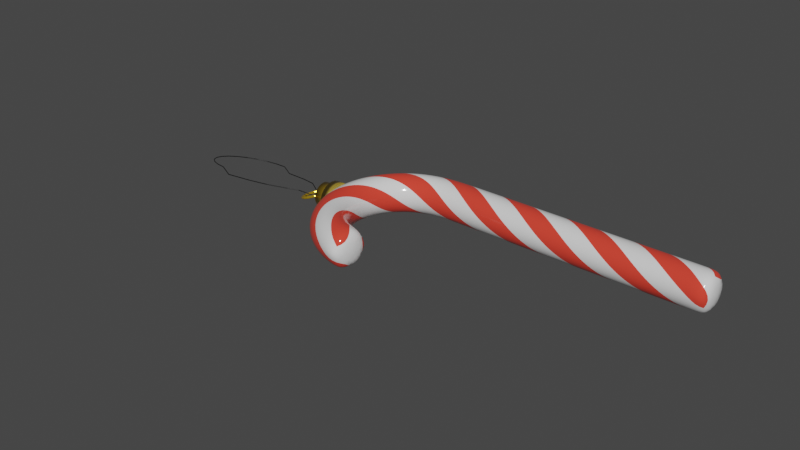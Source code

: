 # Source: candycane.blend  (saved by Blender 2.92.15; exported with 4.5.12 LTS)
import bpy
from mathutils import Matrix  # noqa: F401  (used for matrix-valued properties, if any)

bpy.ops.wm.read_factory_settings(use_empty=True)
scene = bpy.context.scene
scene.name = 'Scene'

# ---- collections
col_collection = bpy.data.collections.new('Collection'); scene.collection.children.link(col_collection)

# ---- materials (node trees are filled in below, after node groups)
mat_white = bpy.data.materials.new('white')
mat_red = bpy.data.materials.new('red')
mat_material_001 = bpy.data.materials.new('Material.001')
mat_material_001_1 = bpy.data.materials.new('material.001')
mat_material_002 = bpy.data.materials.new('Material.002')
mat_material_003 = bpy.data.materials.new('Material.003')

# ---- material node trees
mat_white.use_nodes = True; mat_white.node_tree.nodes.clear()
_N = mat_white.node_tree.nodes; _L = mat_white.node_tree.links
n0 = _N.new('ShaderNodeBsdfPrincipled'); n0.name = 'Principled BSDF'; n0.location = (10, 300)
n0.distribution = 'GGX'
n0.subsurface_method = 'BURLEY'
n0.inputs[2].default_value = 0.1
n0.inputs[3].default_value = 1.45
n0.inputs[27].default_value = (0.0, 0.0, 0.0, 1.0)
n0.inputs[28].default_value = 1.0
n1 = _N.new('ShaderNodeOutputMaterial'); n1.name = 'Material Output'; n1.location = (300, 300)
_L.new(n0.outputs[0], n1.inputs[0])
n1.is_active_output = True
mat_red.use_nodes = True; mat_red.node_tree.nodes.clear()
_N = mat_red.node_tree.nodes; _L = mat_red.node_tree.links
n0 = _N.new('ShaderNodeBsdfPrincipled'); n0.name = 'Principled BSDF'; n0.location = (10, 300)
n0.distribution = 'GGX'
n0.subsurface_method = 'BURLEY'
n0.inputs[0].default_value = (0.8, 0.05523, 0.034, 1.0)
n0.inputs[2].default_value = 0.1
n0.inputs[3].default_value = 1.45
n0.inputs[27].default_value = (0.0, 0.0, 0.0, 1.0)
n0.inputs[28].default_value = 1.0
n1 = _N.new('ShaderNodeOutputMaterial'); n1.name = 'Material Output'; n1.location = (300, 300)
_L.new(n0.outputs[0], n1.inputs[0])
n1.is_active_output = True
mat_material_001.use_nodes = True; mat_material_001.node_tree.nodes.clear()
_N = mat_material_001.node_tree.nodes; _L = mat_material_001.node_tree.links
n0 = _N.new('ShaderNodeBsdfPrincipled'); n0.name = 'Principled BSDF'; n0.location = (10, 300)
n0.distribution = 'GGX'
n0.subsurface_method = 'BURLEY'
n0.inputs[0].default_value = (0.8, 0.5495, 0.08176, 1.0)
n0.inputs[1].default_value = 0.7
n0.inputs[2].default_value = 0.1
n0.inputs[3].default_value = 1.45
n0.inputs[27].default_value = (0.0, 0.0, 0.0, 1.0)
n0.inputs[28].default_value = 1.0
n1 = _N.new('ShaderNodeOutputMaterial'); n1.name = 'Material Output'; n1.location = (300, 300)
_L.new(n0.outputs[0], n1.inputs[0])
n1.is_active_output = True
mat_material_001_1.use_nodes = True; mat_material_001_1.node_tree.nodes.clear()
_N = mat_material_001_1.node_tree.nodes; _L = mat_material_001_1.node_tree.links
n0 = _N.new('ShaderNodeBsdfPrincipled'); n0.name = 'Principled BSDF'; n0.location = (10, 300)
n0.distribution = 'GGX'
n0.subsurface_method = 'BURLEY'
n0.inputs[0].default_value = (0.8, 0.5054, 0.02485, 1.0)
n0.inputs[1].default_value = 0.7
n0.inputs[2].default_value = 0.1
n0.inputs[3].default_value = 1.45
n0.inputs[27].default_value = (0.0, 0.0, 0.0, 1.0)
n0.inputs[28].default_value = 1.0
n1 = _N.new('ShaderNodeOutputMaterial'); n1.name = 'Material Output'; n1.location = (300, 300)
_L.new(n0.outputs[0], n1.inputs[0])
n1.is_active_output = True
mat_material_002.use_nodes = True; mat_material_002.node_tree.nodes.clear()
_N = mat_material_002.node_tree.nodes; _L = mat_material_002.node_tree.links
n0 = _N.new('ShaderNodeBsdfPrincipled'); n0.name = 'Principled BSDF'; n0.location = (10, 300)
n0.distribution = 'GGX'
n0.subsurface_method = 'BURLEY'
n0.inputs[0].default_value = (0.8, 0.5054, 0.02485, 1.0)
n0.inputs[1].default_value = 0.7
n0.inputs[2].default_value = 0.1
n0.inputs[3].default_value = 1.45
n0.inputs[27].default_value = (0.0, 0.0, 0.0, 1.0)
n0.inputs[28].default_value = 1.0
n1 = _N.new('ShaderNodeOutputMaterial'); n1.name = 'Material Output'; n1.location = (300, 300)
_L.new(n0.outputs[0], n1.inputs[0])
n1.is_active_output = True
mat_material_003.use_nodes = True; mat_material_003.node_tree.nodes.clear()
_N = mat_material_003.node_tree.nodes; _L = mat_material_003.node_tree.links
n0 = _N.new('ShaderNodeBsdfPrincipled'); n0.name = 'Principled BSDF'; n0.location = (10, 300)
n0.distribution = 'GGX'
n0.subsurface_method = 'BURLEY'
n0.inputs[0].default_value = (0.0, 0.0, 0.0, 1.0)
n0.inputs[3].default_value = 1.45
n0.inputs[27].default_value = (0.0, 0.0, 0.0, 1.0)
n0.inputs[28].default_value = 1.0
n1 = _N.new('ShaderNodeOutputMaterial'); n1.name = 'Material Output'; n1.location = (300, 300)
_L.new(n0.outputs[0], n1.inputs[0])
n1.is_active_output = True

# ---- world
world_world = bpy.data.worlds.new('World'); scene.world = world_world
world_world.use_nodes = True; world_world.node_tree.nodes.clear()
_N = world_world.node_tree.nodes; _L = world_world.node_tree.links
n0 = _N.new('ShaderNodeOutputWorld'); n0.name = 'World Output'; n0.location = (300, 300)
n1 = _N.new('ShaderNodeBackground'); n1.name = 'Background'; n1.location = (10, 300)
n1.inputs[0].default_value = (0.05088, 0.05088, 0.05088, 1.0)
_L.new(n1.outputs[0], n0.inputs[0])
n0.is_active_output = True
world_world.color = (0.05088, 0.05088, 0.05088)
world_world.use_sun_shadow = False
world_world.sun_shadow_jitter_overblur = 0.0

# ---- meshes
me_circle_001 = bpy.data.meshes.new('Circle.001')
me_circle_001.from_pydata([(-0.03391, -1.258, 0.15), (-4.118e-07, -1.0, 0.3), (0.03391, -0.7424, 0.15), (0.03391, -0.7424, -0.15), (-3.224e-07, -1.0, -0.3), (-0.03391, -1.258, -0.15), (-0.2976, -1.111, 0.2598), (-0.22, -0.821, 0.2598), (-0.1812, -0.6761, 2.533e-07), (-0.22, -0.821, -0.2598), (-0.2976, -1.111, -0.2598), (-0.3365, -1.256, -3.055e-07), (-0.6299, -1.091, 0.15), (-0.5, -0.866, 0.3), (-0.3701, -0.641, 0.15), (-0.3701, -0.641, -0.15), (-0.5, -0.866, -0.3), (-0.6299, -1.091, -0.15), (-0.8132, -0.8132, 0.2598), (-0.601, -0.601, 0.2598), (-0.495, -0.495, 2.645e-07), (-0.601, -0.601, -0.2598), (-0.8132, -0.8132, -0.2598), (-0.9192, -0.9192, -3.092e-07), (-1.091, -0.6299, 0.15), (-0.866, -0.5, 0.3), (-0.641, -0.3701, 0.15), (-0.641, -0.3701, -0.15), (-0.866, -0.5, -0.3), (-1.091, -0.6299, -0.15), (-1.111, -0.2976, 0.2598), (-0.821, -0.22, 0.2598), (-0.6761, -0.1812, 2.645e-07), (-0.821, -0.22, -0.2598), (-1.111, -0.2976, -0.2598), (-1.256, -0.3365, -3.129e-07), (-1.26, 1.202e-07, 0.15), (-1.0, 7.55e-08, 0.3), (-0.7402, 3.079e-08, 0.15), (-0.7402, 3.079e-08, -0.15), (-1.0, 7.55e-08, -0.3), (-1.26, 1.202e-07, -0.15), (-1.111, 0.2976, 0.2598), (-0.821, 0.22, 0.2598), (-0.6761, 0.1812, 2.645e-07), (-0.821, 0.22, -0.2598), (-1.111, 0.2976, -0.2598), (-1.256, 0.3365, -3.129e-07), (-1.091, 0.6299, 0.15), (-0.866, 0.5, 0.3), (-0.641, 0.3701, 0.15), (-0.641, 0.3701, -0.15), (-0.866, 0.5, -0.3), (-1.091, 0.6299, -0.15), (-0.8132, 0.8132, 0.2598), (-0.601, 0.601, 0.2598), (-0.495, 0.495, 2.645e-07), (-0.601, 0.601, -0.2598), (-0.8132, 0.8132, -0.2598), (-0.9192, 0.9192, -3.092e-07), (-0.6299, 1.091, 0.15), (-0.5, 0.866, 0.3), (-0.3701, 0.641, 0.15), (-0.3701, 0.641, -0.15), (-0.5, 0.866, -0.3), (-0.6299, 1.091, -0.15), (-0.2976, 1.111, 0.2598), (-0.22, 0.821, 0.2598), (-0.1812, 0.6761, 2.682e-07), (-0.22, 0.821, -0.2598), (-0.2976, 1.111, -0.2598), (-0.3365, 1.256, -3.055e-07), (-0.01562, 1.259, 0.15), (-7.451e-09, 1.0, 0.3), (0.01562, 0.7407, 0.15), (0.01562, 0.7407, -0.15), (7.451e-09, 1.0, -0.3), (-0.01562, 1.259, -0.15), (0.253, 1.147, 0.2598), (0.2499, 0.8473, 0.2598), (0.2483, 0.6974, 2.757e-07), (0.2499, 0.8473, -0.2598), (0.253, 1.147, -0.2598), (0.2546, 1.297, -3.353e-07), (0.5056, 1.254, 0.15), (0.5029, 0.9947, 0.3), (0.5001, 0.7349, 0.15), (0.5001, 0.7349, -0.15), (0.5029, 0.9947, -0.3), (0.5056, 1.254, -0.15), (0.7559, 1.142, 0.2598), (0.7527, 0.842, 0.2598), (0.7511, 0.692, 2.682e-07), (0.7527, 0.842, -0.2598), (0.7559, 1.142, -0.2598), (0.7575, 1.292, -3.278e-07), (1.009, 1.249, 0.15), (1.006, 0.9894, 0.3), (1.003, 0.7296, 0.15), (1.003, 0.7296, -0.15), (1.006, 0.9894, -0.3), (1.009, 1.249, -0.15), (1.259, 1.137, 0.2598), (1.256, 0.8367, 0.2598), (1.254, 0.6867, 2.682e-07), (1.256, 0.8367, -0.2598), (1.259, 1.137, -0.2598), (1.26, 1.287, -3.278e-07), (1.511, 1.244, 0.15), (1.509, 0.984, 0.3), (1.506, 0.7242, 0.15), (1.506, 0.7242, -0.15), (1.509, 0.984, -0.3), (1.511, 1.244, -0.15), (1.762, 1.131, 0.2598), (1.758, 0.8314, 0.2598), (1.757, 0.6814, 2.757e-07), (1.758, 0.8314, -0.2598), (1.762, 1.131, -0.2598), (1.763, 1.281, -3.353e-07), (2.014, 1.239, 0.15), (2.012, 0.9787, 0.3), (2.009, 0.7189, 0.15), (2.009, 0.7189, -0.15), (2.012, 0.9787, -0.3), (2.014, 1.239, -0.15), (2.265, 1.126, 0.2598), (2.261, 0.8261, 0.2598), (2.26, 0.6761, 2.757e-07), (2.261, 0.8261, -0.2598), (2.265, 1.126, -0.2598), (2.266, 1.276, -3.353e-07), (2.517, 1.233, 0.15), (2.514, 0.9734, 0.3), (2.512, 0.7136, 0.15), (2.512, 0.7136, -0.15), (2.514, 0.9734, -0.3), (2.517, 1.233, -0.15), (2.767, 1.121, 0.2598), (2.764, 0.8207, 0.2598), (2.763, 0.6707, 2.682e-07), (2.764, 0.8207, -0.2598), (2.767, 1.121, -0.2598), (2.769, 1.271, -3.278e-07), (3.02, 1.228, 0.15), (3.017, 0.9681, 0.3), (3.015, 0.7083, 0.15), (3.015, 0.7083, -0.15), (3.017, 0.9681, -0.3), (3.02, 1.228, -0.15), (3.27, 1.115, 0.2598), (3.267, 0.8154, 0.2598), (3.266, 0.6654, 2.682e-07), (3.267, 0.8154, -0.2598), (3.27, 1.115, -0.2598), (3.272, 1.265, -3.278e-07), (3.523, 1.223, 0.15), (3.52, 0.9627, 0.3), (3.517, 0.703, 0.15), (3.517, 0.703, -0.15), (3.52, 0.9627, -0.3), (3.523, 1.223, -0.15), (3.773, 1.11, 0.2598), (3.77, 0.8101, 0.2598), (3.768, 0.6601, 2.757e-07), (3.77, 0.8101, -0.2598), (3.773, 1.11, -0.2598), (3.775, 1.26, -3.353e-07), (4.026, 1.217, 0.15), (4.023, 0.9574, 0.3), (4.02, 0.6976, 0.15), (4.02, 0.6976, -0.15), (4.023, 0.9574, -0.3), (4.026, 1.217, -0.15)], [], [(18, 12, 6, 13), (20, 14, 8, 15), (14, 7, 2, 8), (21, 15, 9, 16), (15, 8, 3, 9), (22, 16, 10, 17), (16, 9, 4, 10), (17, 10, 5, 11), (12, 11, 0, 6), (25, 18, 13, 19), (17, 11, 12, 23), (27, 20, 15, 21), (28, 21, 16, 22), (29, 22, 17, 23), (24, 23, 12, 18), (31, 25, 19, 26), (32, 26, 20, 27), (30, 24, 18, 25), (33, 27, 21, 28), (34, 28, 22, 29), (37, 30, 25, 31), (29, 23, 24, 35), (38, 31, 26, 32), (39, 32, 27, 33), (40, 33, 28, 34), (41, 34, 29, 35), (36, 35, 24, 30), (43, 37, 31, 38), (44, 38, 32, 39), (42, 36, 30, 37), (45, 39, 33, 40), (46, 40, 34, 41), (49, 42, 37, 43), (41, 35, 36, 47), (50, 43, 38, 44), (51, 44, 39, 45), (52, 45, 40, 46), (53, 46, 41, 47), (48, 47, 36, 42), (55, 49, 43, 50), (56, 50, 44, 51), (54, 48, 42, 49), (57, 51, 45, 52), (58, 52, 46, 53), (61, 54, 49, 55), (53, 47, 48, 59), (62, 55, 50, 56), (63, 56, 51, 57), (64, 57, 52, 58), (65, 58, 53, 59), (60, 59, 48, 54), (67, 61, 55, 62), (68, 62, 56, 63), (66, 60, 54, 61), (69, 63, 57, 64), (70, 64, 58, 65), (73, 66, 61, 67), (65, 59, 60, 71), (74, 67, 62, 68), (75, 68, 63, 69), (76, 69, 64, 70), (77, 70, 65, 71), (72, 71, 60, 66), (79, 73, 67, 74), (80, 74, 68, 75), (78, 72, 66, 73), (81, 75, 69, 76), (82, 76, 70, 77), (85, 78, 73, 79), (77, 71, 72, 83), (86, 79, 74, 80), (87, 80, 75, 81), (88, 81, 76, 82), (89, 82, 77, 83), (84, 83, 72, 78), (91, 85, 79, 86), (92, 86, 80, 87), (90, 84, 78, 85), (93, 87, 81, 88), (94, 88, 82, 89), (97, 90, 85, 91), (89, 83, 84, 95), (98, 91, 86, 92), (99, 92, 87, 93), (100, 93, 88, 94), (101, 94, 89, 95), (96, 95, 84, 90), (103, 97, 91, 98), (104, 98, 92, 99), (102, 96, 90, 97), (105, 99, 93, 100), (106, 100, 94, 101), (109, 102, 97, 103), (101, 95, 96, 107), (110, 103, 98, 104), (111, 104, 99, 105), (112, 105, 100, 106), (113, 106, 101, 107), (108, 107, 96, 102), (115, 109, 103, 110), (116, 110, 104, 111), (114, 108, 102, 109), (117, 111, 105, 112), (118, 112, 106, 113), (121, 114, 109, 115), (113, 107, 108, 119), (122, 115, 110, 116), (123, 116, 111, 117), (124, 117, 112, 118), (125, 118, 113, 119), (120, 119, 108, 114), (127, 121, 115, 122), (128, 122, 116, 123), (126, 120, 114, 121), (129, 123, 117, 124), (130, 124, 118, 125), (133, 126, 121, 127), (125, 119, 120, 131), (134, 127, 122, 128), (135, 128, 123, 129), (136, 129, 124, 130), (137, 130, 125, 131), (132, 131, 120, 126), (139, 133, 127, 134), (140, 134, 128, 135), (138, 132, 126, 133), (141, 135, 129, 136), (142, 136, 130, 137), (145, 138, 133, 139), (137, 131, 132, 143), (146, 139, 134, 140), (147, 140, 135, 141), (148, 141, 136, 142), (149, 142, 137, 143), (144, 143, 132, 138), (151, 145, 139, 146), (152, 146, 140, 147), (150, 144, 138, 145), (153, 147, 141, 148), (154, 148, 142, 149), (157, 150, 145, 151), (149, 143, 144, 155), (158, 151, 146, 152), (159, 152, 147, 153), (160, 153, 148, 154), (161, 154, 149, 155), (156, 155, 144, 150), (163, 157, 151, 158), (164, 158, 152, 159), (162, 156, 150, 157), (165, 159, 153, 160), (166, 160, 154, 161), (169, 162, 157, 163), (161, 155, 156, 167), (170, 163, 158, 164), (171, 164, 159, 165), (172, 165, 160, 166), (173, 166, 161, 167), (168, 167, 156, 162), (171, 170, 164), (172, 171, 165), (170, 169, 163), (173, 172, 166), (168, 173, 167), (169, 168, 162), (19, 13, 7, 14), (13, 6, 1, 7), (0, 1, 6), (1, 2, 7), (2, 3, 8), (3, 4, 9), (4, 5, 10), (11, 5, 0), (26, 19, 14, 20), (168, 169, 170, 171, 172, 173), (0, 5, 4, 3, 2, 1)])
me_circle_001.polygons.foreach_set('use_smooth', [True] * 176)
me_circle_001.polygons.foreach_set('material_index', [0, 0, 0, 1, 1, 0, 0, 1, 0, 0, 1, 0, 1, 0, 1, 0, 1, 1, 0, 1, 1, 0, 0, 1, 0, 1, 0, 1, 0, 0, 1, 0, 0, 1, 1, 0, 1, 0, 1, 0, 1, 1, 0, 1, 1, 0, 0, 1, 0, 1, 0, 1, 0, 0, 1, 0, 0, 1, 1, 0, 1, 0, 1, 0, 1, 1, 0, 1, 1, 0, 0, 1, 0, 1, 0, 1, 0, 0, 1, 0, 0, 1, 1, 0, 1, 0, 1, 0, 1, 1, 0, 1, 1, 0, 0, 1, 0, 1, 0, 1, 0, 0, 1, 0, 0, 1, 1, 0, 1, 0, 1, 0, 1, 1, 0, 1, 1, 0, 0, 1, 0, 1, 0, 1, 0, 0, 1, 0, 0, 1, 1, 0, 1, 0, 1, 0, 1, 1, 0, 1, 1, 0, 0, 1, 0, 1, 0, 1, 0, 0, 1, 0, 0, 1, 1, 0, 1, 0, 1, 1, 0, 0, 1, 0, 1, 1, 1, 1, 0, 1, 0, 1, 0, 1, 0, 0])
_uv = me_circle_001.uv_layers.new(name='UVMap')
_uv.uv.foreach_set('vector', [0.1071, 0.08333, 0.07143, 0.0, 0.03571, 0.08333, 0.07143, 0.1667, 0.1071, 0.4167, 0.07143, 0.3333, 0.03571, 0.4167, 0.07143, 0.5, 0.07143, 0.3333, 0.03571, 0.25, 0.0, 0.3333, 0.03571, 0.4167, 0.1071, 0.5833, 0.07143, 0.5, 0.03571, 0.5833, 0.07143, 0.6667, 0.07143, 0.5, 0.03571, 0.4167, 0.0, 0.5, 0.03571, 0.5833, 0.1071, 0.75, 0.07143, 0.6667, 0.03571, 0.75, 0.07143, 0.8333, 0.07143, 0.6667, 0.03571, 0.5833, 0.0, 0.6667, 0.03571, 0.75, 0.07143, 0.8333, 0.03571, 0.75, 0.0, 0.8333, 0.03571, 0.9167, 0.07143, 1.0, 0.03571, 0.9167, 0.0, 0.0, 0.03571, 0.08333, 0.1429, 0.1667, 0.1071, 0.08333, 0.07143, 0.1667, 0.1071, 0.25, 0.07143, 0.8333, 0.03571, 0.9167, 0.07143, 1.0, 0.1071, 0.9167, 0.1429, 0.5, 0.1071, 0.4167, 0.07143, 0.5, 0.1071, 0.5833, 0.1429, 0.6667, 0.1071, 0.5833, 0.07143, 0.6667, 0.1071, 0.75, 0.1429, 0.8333, 0.1071, 0.75, 0.07143, 0.8333, 0.1071, 0.9167, 0.1429, 1.0, 0.1071, 0.9167, 0.07143, 0.0, 0.1071, 0.08333, 0.1786, 0.25, 0.1429, 0.1667, 0.1071, 0.25, 0.1429, 0.3333, 0.1786, 0.4167, 0.1429, 0.3333, 0.1071, 0.4167, 0.1429, 0.5, 0.1786, 0.08333, 0.1429, 0.0, 0.1071, 0.08333, 0.1429, 0.1667, 0.1786, 0.5833, 0.1429, 0.5, 0.1071, 0.5833, 0.1429, 0.6667, 0.1786, 0.75, 0.1429, 0.6667, 0.1071, 0.75, 0.1429, 0.8333, 0.2143, 0.1667, 0.1786, 0.08333, 0.1429, 0.1667, 0.1786, 0.25, 0.1429, 0.8333, 0.1071, 0.9167, 0.1429, 1.0, 0.1786, 0.9167, 0.2143, 0.3333, 0.1786, 0.25, 0.1429, 0.3333, 0.1786, 0.4167, 0.2143, 0.5, 0.1786, 0.4167, 0.1429, 0.5, 0.1786, 0.5833, 0.2143, 0.6667, 0.1786, 0.5833, 0.1429, 0.6667, 0.1786, 0.75, 0.2143, 0.8333, 0.1786, 0.75, 0.1429, 0.8333, 0.1786, 0.9167, 0.2143, 1.0, 0.1786, 0.9167, 0.1429, 0.0, 0.1786, 0.08333, 0.25, 0.25, 0.2143, 0.1667, 0.1786, 0.25, 0.2143, 0.3333, 0.25, 0.4167, 0.2143, 0.3333, 0.1786, 0.4167, 0.2143, 0.5, 0.25, 0.08333, 0.2143, 0.0, 0.1786, 0.08333, 0.2143, 0.1667, 0.25, 0.5833, 0.2143, 0.5, 0.1786, 0.5833, 0.2143, 0.6667, 0.25, 0.75, 0.2143, 0.6667, 0.1786, 0.75, 0.2143, 0.8333, 0.2857, 0.1667, 0.25, 0.08333, 0.2143, 0.1667, 0.25, 0.25, 0.2143, 0.8333, 0.1786, 0.9167, 0.2143, 1.0, 0.25, 0.9167, 0.2857, 0.3333, 0.25, 0.25, 0.2143, 0.3333, 0.25, 0.4167, 0.2857, 0.5, 0.25, 0.4167, 0.2143, 0.5, 0.25, 0.5833, 0.2857, 0.6667, 0.25, 0.5833, 0.2143, 0.6667, 0.25, 0.75, 0.2857, 0.8333, 0.25, 0.75, 0.2143, 0.8333, 0.25, 0.9167, 0.2857, 1.0, 0.25, 0.9167, 0.2143, 0.0, 0.25, 0.08333, 0.3214, 0.25, 0.2857, 0.1667, 0.25, 0.25, 0.2857, 0.3333, 0.3214, 0.4167, 0.2857, 0.3333, 0.25, 0.4167, 0.2857, 0.5, 0.3214, 0.08333, 0.2857, 0.0, 0.25, 0.08333, 0.2857, 0.1667, 0.3214, 0.5833, 0.2857, 0.5, 0.25, 0.5833, 0.2857, 0.6667, 0.3214, 0.75, 0.2857, 0.6667, 0.25, 0.75, 0.2857, 0.8333, 0.3571, 0.1667, 0.3214, 0.08333, 0.2857, 0.1667, 0.3214, 0.25, 0.2857, 0.8333, 0.25, 0.9167, 0.2857, 1.0, 0.3214, 0.9167, 0.3571, 0.3333, 0.3214, 0.25, 0.2857, 0.3333, 0.3214, 0.4167, 0.3571, 0.5, 0.3214, 0.4167, 0.2857, 0.5, 0.3214, 0.5833, 0.3571, 0.6667, 0.3214, 0.5833, 0.2857, 0.6667, 0.3214, 0.75, 0.3571, 0.8333, 0.3214, 0.75, 0.2857, 0.8333, 0.3214, 0.9167, 0.3571, 1.0, 0.3214, 0.9167, 0.2857, 0.0, 0.3214, 0.08333, 0.3929, 0.25, 0.3571, 0.1667, 0.3214, 0.25, 0.3571, 0.3333, 0.3929, 0.4167, 0.3571, 0.3333, 0.3214, 0.4167, 0.3571, 0.5, 0.3929, 0.08333, 0.3571, 0.0, 0.3214, 0.08333, 0.3571, 0.1667, 0.3929, 0.5833, 0.3571, 0.5, 0.3214, 0.5833, 0.3571, 0.6667, 0.3929, 0.75, 0.3571, 0.6667, 0.3214, 0.75, 0.3571, 0.8333, 0.4286, 0.1667, 0.3929, 0.08333, 0.3571, 0.1667, 0.3929, 0.25, 0.3571, 0.8333, 0.3214, 0.9167, 0.3571, 1.0, 0.3929, 0.9167, 0.4286, 0.3333, 0.3929, 0.25, 0.3571, 0.3333, 0.3929, 0.4167, 0.4286, 0.5, 0.3929, 0.4167, 0.3571, 0.5, 0.3929, 0.5833, 0.4286, 0.6667, 0.3929, 0.5833, 0.3571, 0.6667, 0.3929, 0.75, 0.4286, 0.8333, 0.3929, 0.75, 0.3571, 0.8333, 0.3929, 0.9167, 0.4286, 1.0, 0.3929, 0.9167, 0.3571, 0.0, 0.3929, 0.08333, 0.4643, 0.25, 0.4286, 0.1667, 0.3929, 0.25, 0.4286, 0.3333, 0.4643, 0.4167, 0.4286, 0.3333, 0.3929, 0.4167, 0.4286, 0.5, 0.4643, 0.08333, 0.4286, 0.0, 0.3929, 0.08333, 0.4286, 0.1667, 0.4643, 0.5833, 0.4286, 0.5, 0.3929, 0.5833, 0.4286, 0.6667, 0.4643, 0.75, 0.4286, 0.6667, 0.3929, 0.75, 0.4286, 0.8333, 0.5, 0.1667, 0.4643, 0.08333, 0.4286, 0.1667, 0.4643, 0.25, 0.4286, 0.8333, 0.3929, 0.9167, 0.4286, 1.0, 0.4643, 0.9167, 0.5, 0.3333, 0.4643, 0.25, 0.4286, 0.3333, 0.4643, 0.4167, 0.5, 0.5, 0.4643, 0.4167, 0.4286, 0.5, 0.4643, 0.5833, 0.5, 0.6667, 0.4643, 0.5833, 0.4286, 0.6667, 0.4643, 0.75, 0.5, 0.8333, 0.4643, 0.75, 0.4286, 0.8333, 0.4643, 0.9167, 0.5, 1.0, 0.4643, 0.9167, 0.4286, 0.0, 0.4643, 0.08333, 0.5357, 0.25, 0.5, 0.1667, 0.4643, 0.25, 0.5, 0.3333, 0.5357, 0.4167, 0.5, 0.3333, 0.4643, 0.4167, 0.5, 0.5, 0.5357, 0.08333, 0.5, 0.0, 0.4643, 0.08333, 0.5, 0.1667, 0.5357, 0.5833, 0.5, 0.5, 0.4643, 0.5833, 0.5, 0.6667, 0.5357, 0.75, 0.5, 0.6667, 0.4643, 0.75, 0.5, 0.8333, 0.5714, 0.1667, 0.5357, 0.08333, 0.5, 0.1667, 0.5357, 0.25, 0.5, 0.8333, 0.4643, 0.9167, 0.5, 1.0, 0.5357, 0.9167, 0.5714, 0.3333, 0.5357, 0.25, 0.5, 0.3333, 0.5357, 0.4167, 0.5714, 0.5, 0.5357, 0.4167, 0.5, 0.5, 0.5357, 0.5833, 0.5714, 0.6667, 0.5357, 0.5833, 0.5, 0.6667, 0.5357, 0.75, 0.5714, 0.8333, 0.5357, 0.75, 0.5, 0.8333, 0.5357, 0.9167, 0.5714, 1.0, 0.5357, 0.9167, 0.5, 0.0, 0.5357, 0.08333, 0.6071, 0.25, 0.5714, 0.1667, 0.5357, 0.25, 0.5714, 0.3333, 0.6071, 0.4167, 0.5714, 0.3333, 0.5357, 0.4167, 0.5714, 0.5, 0.6071, 0.08333, 0.5714, 0.0, 0.5357, 0.08333, 0.5714, 0.1667, 0.6071, 0.5833, 0.5714, 0.5, 0.5357, 0.5833, 0.5714, 0.6667, 0.6071, 0.75, 0.5714, 0.6667, 0.5357, 0.75, 0.5714, 0.8333, 0.6429, 0.1667, 0.6071, 0.08333, 0.5714, 0.1667, 0.6071, 0.25, 0.5714, 0.8333, 0.5357, 0.9167, 0.5714, 1.0, 0.6071, 0.9167, 0.6429, 0.3333, 0.6071, 0.25, 0.5714, 0.3333, 0.6071, 0.4167, 0.6429, 0.5, 0.6071, 0.4167, 0.5714, 0.5, 0.6071, 0.5833, 0.6429, 0.6667, 0.6071, 0.5833, 0.5714, 0.6667, 0.6071, 0.75, 0.6429, 0.8333, 0.6071, 0.75, 0.5714, 0.8333, 0.6071, 0.9167, 0.6429, 1.0, 0.6071, 0.9167, 0.5714, 0.0, 0.6071, 0.08333, 0.6786, 0.25, 0.6429, 0.1667, 0.6071, 0.25, 0.6429, 0.3333, 0.6786, 0.4167, 0.6429, 0.3333, 0.6071, 0.4167, 0.6429, 0.5, 0.6786, 0.08333, 0.6429, 0.0, 0.6071, 0.08333, 0.6429, 0.1667, 0.6786, 0.5833, 0.6429, 0.5, 0.6071, 0.5833, 0.6429, 0.6667, 0.6786, 0.75, 0.6429, 0.6667, 0.6071, 0.75, 0.6429, 0.8333, 0.7143, 0.1667, 0.6786, 0.08333, 0.6429, 0.1667, 0.6786, 0.25, 0.6429, 0.8333, 0.6071, 0.9167, 0.6429, 1.0, 0.6786, 0.9167, 0.7143, 0.3333, 0.6786, 0.25, 0.6429, 0.3333, 0.6786, 0.4167, 0.7143, 0.5, 0.6786, 0.4167, 0.6429, 0.5, 0.6786, 0.5833, 0.7143, 0.6667, 0.6786, 0.5833, 0.6429, 0.6667, 0.6786, 0.75, 0.7143, 0.8333, 0.6786, 0.75, 0.6429, 0.8333, 0.6786, 0.9167, 0.7143, 1.0, 0.6786, 0.9167, 0.6429, 0.0, 0.6786, 0.08333, 0.75, 0.25, 0.7143, 0.1667, 0.6786, 0.25, 0.7143, 0.3333, 0.75, 0.4167, 0.7143, 0.3333, 0.6786, 0.4167, 0.7143, 0.5, 0.75, 0.08333, 0.7143, 0.0, 0.6786, 0.08333, 0.7143, 0.1667, 0.75, 0.5833, 0.7143, 0.5, 0.6786, 0.5833, 0.7143, 0.6667, 0.75, 0.75, 0.7143, 0.6667, 0.6786, 0.75, 0.7143, 0.8333, 0.7857, 0.1667, 0.75, 0.08333, 0.7143, 0.1667, 0.75, 0.25, 0.7143, 0.8333, 0.6786, 0.9167, 0.7143, 1.0, 0.75, 0.9167, 0.7857, 0.3333, 0.75, 0.25, 0.7143, 0.3333, 0.75, 0.4167, 0.7857, 0.5, 0.75, 0.4167, 0.7143, 0.5, 0.75, 0.5833, 0.7857, 0.6667, 0.75, 0.5833, 0.7143, 0.6667, 0.75, 0.75, 0.7857, 0.8333, 0.75, 0.75, 0.7143, 0.8333, 0.75, 0.9167, 0.7857, 1.0, 0.75, 0.9167, 0.7143, 0.0, 0.75, 0.08333, 0.8214, 0.25, 0.7857, 0.1667, 0.75, 0.25, 0.7857, 0.3333, 0.8214, 0.4167, 0.7857, 0.3333, 0.75, 0.4167, 0.7857, 0.5, 0.8214, 0.08333, 0.7857, 0.0, 0.75, 0.08333, 0.7857, 0.1667, 0.8214, 0.5833, 0.7857, 0.5, 0.75, 0.5833, 0.7857, 0.6667, 0.8214, 0.75, 0.7857, 0.6667, 0.75, 0.75, 0.7857, 0.8333, 0.8571, 0.1667, 0.8214, 0.08333, 0.7857, 0.1667, 0.8214, 0.25, 0.7857, 0.8333, 0.75, 0.9167, 0.7857, 1.0, 0.8214, 0.9167, 0.8571, 0.3333, 0.8214, 0.25, 0.7857, 0.3333, 0.8214, 0.4167, 0.8571, 0.5, 0.8214, 0.4167, 0.7857, 0.5, 0.8214, 0.5833, 0.8571, 0.6667, 0.8214, 0.5833, 0.7857, 0.6667, 0.8214, 0.75, 0.8571, 0.8333, 0.8214, 0.75, 0.7857, 0.8333, 0.8214, 0.9167, 0.8571, 1.0, 0.8214, 0.9167, 0.7857, 0.0, 0.8214, 0.08333, 0.8929, 0.25, 0.8571, 0.1667, 0.8214, 0.25, 0.8571, 0.3333, 0.8929, 0.4167, 0.8571, 0.3333, 0.8214, 0.4167, 0.8571, 0.5, 0.8929, 0.08333, 0.8571, 0.0, 0.8214, 0.08333, 0.8571, 0.1667, 0.8929, 0.5833, 0.8571, 0.5, 0.8214, 0.5833, 0.8571, 0.6667, 0.8929, 0.75, 0.8571, 0.6667, 0.8214, 0.75, 0.8571, 0.8333, 0.9286, 0.1667, 0.8929, 0.08333, 0.8571, 0.1667, 0.8929, 0.25, 0.8571, 0.8333, 0.8214, 0.9167, 0.8571, 1.0, 0.8929, 0.9167, 0.9286, 0.3333, 0.8929, 0.25, 0.8571, 0.3333, 0.8929, 0.4167, 0.9286, 0.5, 0.8929, 0.4167, 0.8571, 0.5, 0.8929, 0.5833, 0.9286, 0.6667, 0.8929, 0.5833, 0.8571, 0.6667, 0.8929, 0.75, 0.9286, 0.8333, 0.8929, 0.75, 0.8571, 0.8333, 0.8929, 0.9167, 0.9286, 1.0, 0.8929, 0.9167, 0.8571, 0.0, 0.8929, 0.08333, 0.9643, 0.25, 0.9286, 0.1667, 0.8929, 0.25, 0.9286, 0.3333, 0.9643, 0.4167, 0.9286, 0.3333, 0.8929, 0.4167, 0.9286, 0.5, 0.9643, 0.08333, 0.9286, 0.0, 0.8929, 0.08333, 0.9286, 0.1667, 0.9643, 0.5833, 0.9286, 0.5, 0.8929, 0.5833, 0.9286, 0.6667, 0.9643, 0.75, 0.9286, 0.6667, 0.8929, 0.75, 0.9286, 0.8333, 1.0, 0.1667, 0.9643, 0.08333, 0.9286, 0.1667, 0.9643, 0.25, 0.9286, 0.8333, 0.8929, 0.9167, 0.9286, 1.0, 0.9643, 0.9167, 1.0, 0.3333, 0.9643, 0.25, 0.9286, 0.3333, 0.9643, 0.4167, 1.0, 0.5, 0.9643, 0.4167, 0.9286, 0.5, 0.9643, 0.5833, 1.0, 0.6667, 0.9643, 0.5833, 0.9286, 0.6667, 0.9643, 0.75, 1.0, 0.8333, 0.9643, 0.75, 0.9286, 0.8333, 0.9643, 0.9167, 1.0, 1.0, 0.9643, 0.9167, 0.9286, 0.0, 0.9643, 0.08333, 1.0, 0.5, 1.0, 0.3333, 0.9643, 0.4167, 1.0, 0.6667, 1.0, 0.5, 0.9643, 0.5833, 1.0, 0.3333, 1.0, 0.1667, 0.9643, 0.25, 1.0, 0.8333, 1.0, 0.6667, 0.9643, 0.75, 1.0, 1.0, 1.0, 0.8333, 0.9643, 0.9167, 1.0, 0.1667, 1.0, 0.0, 0.9643, 0.08333, 0.1071, 0.25, 0.07143, 0.1667, 0.03571, 0.25, 0.07143, 0.3333, 0.07143, 0.1667, 0.03571, 0.08333, 0.0, 0.1667, 0.03571, 0.25, 0.0, 0.0, 0.0, 0.1667, 0.03571, 0.08333, 0.0, 0.1667, 0.0, 0.3333, 0.03571, 0.25, 0.0, 0.3333, 0.0, 0.5, 0.03571, 0.4167, 0.0, 0.5, 0.0, 0.6667, 0.03571, 0.5833, 0.0, 0.6667, 0.0, 0.8333, 0.03571, 0.75, 0.03571, 0.9167, 0.0, 0.8333, 0.0, 1.0, 0.1429, 0.3333, 0.1071, 0.25, 0.07143, 0.3333, 0.1071, 0.4167, 1.0, 1.0, 1.0, 0.1667, 1.0, 0.3333, 1.0, 0.5, 1.0, 0.6667, 1.0, 0.8333, 0.0, 1.0, 0.0, 0.8333, 0.0, 0.6667, 0.0, 0.5, 0.0, 0.3333, 0.0, 0.1667])
me_circle_001.materials.append(mat_white)
me_circle_001.materials.append(mat_red)
me_circle_001.use_remesh_fix_poles = True
me_circle_001.use_remesh_preserve_attributes = False
me_circle_001.use_mirror_vertex_groups = False
me_circle_001.update()
me_cylinder = bpy.data.meshes.new('Cylinder')
me_cylinder.from_pydata([(3.24e-30, 0.2, -0.35), (-3.24e-30, 0.2, 0.35), (0.05176, 0.1932, -0.35), (0.05176, 0.1932, 0.35), (0.1, 0.1732, -0.35), (0.1, 0.1732, 0.35), (0.1414, 0.1414, -0.35), (0.1414, 0.1414, 0.35), (0.1732, 0.1, -0.35), (0.1732, 0.1, 0.35), (0.1932, 0.05176, -0.35), (0.1932, 0.05176, 0.35), (0.2, 1.51e-08, -0.35), (0.2, 1.51e-08, 0.35), (0.1932, -0.05176, -0.35), (0.1932, -0.05176, 0.35), (0.1732, -0.1, -0.35), (0.1732, -0.1, 0.35), (0.1414, -0.1414, -0.35), (0.1414, -0.1414, 0.35), (0.1, -0.1732, -0.35), (0.1, -0.1732, 0.35), (0.05176, -0.1932, -0.35), (0.05176, -0.1932, 0.35), (7.788e-08, -0.2, -0.35), (7.788e-08, -0.2, 0.35), (-0.05176, -0.1932, -0.35), (-0.05176, -0.1932, 0.35), (-0.1, -0.1732, -0.35), (-0.1, -0.1732, 0.35), (-0.1414, -0.1414, -0.35), (-0.1414, -0.1414, 0.35), (-0.1732, -0.1, -0.35), (-0.1732, -0.1, 0.35), (-0.1932, -0.05176, -0.35), (-0.1932, -0.05176, 0.35), (-0.2, -9.298e-08, -0.35), (-0.2, -9.298e-08, 0.35), (-0.1932, 0.05176, -0.35), (-0.1932, 0.05176, 0.35), (-0.1732, 0.1, -0.35), (-0.1732, 0.1, 0.35), (-0.1414, 0.1414, -0.35), (-0.1414, 0.1414, 0.35), (-0.1, 0.1732, -0.35), (-0.1, 0.1732, 0.35), (-0.05176, 0.1932, -0.35), (-0.05176, 0.1932, 0.35)], [], [(0, 1, 3, 2), (2, 3, 5, 4), (4, 5, 7, 6), (6, 7, 9, 8), (8, 9, 11, 10), (10, 11, 13, 12), (12, 13, 15, 14), (14, 15, 17, 16), (16, 17, 19, 18), (18, 19, 21, 20), (20, 21, 23, 22), (22, 23, 25, 24), (24, 25, 27, 26), (26, 27, 29, 28), (28, 29, 31, 30), (30, 31, 33, 32), (32, 33, 35, 34), (34, 35, 37, 36), (36, 37, 39, 38), (38, 39, 41, 40), (40, 41, 43, 42), (42, 43, 45, 44), (3, 1, 47, 45, 43, 41, 39, 37, 35, 33, 31, 29, 27, 25, 23, 21, 19, 17, 15, 13, 11, 9, 7, 5), (44, 45, 47, 46), (46, 47, 1, 0), (0, 2, 4, 6, 8, 10, 12, 14, 16, 18, 20, 22, 24, 26, 28, 30, 32, 34, 36, 38, 40, 42, 44, 46)])
me_cylinder.polygons.foreach_set('use_smooth', [True] * 26)
_uv = me_cylinder.uv_layers.new(name='UVMap')
_uv.uv.foreach_set('vector', [1.0, 0.5, 1.0, 1.0, 0.9583, 1.0, 0.9583, 0.5, 0.9583, 0.5, 0.9583, 1.0, 0.9167, 1.0, 0.9167, 0.5, 0.9167, 0.5, 0.9167, 1.0, 0.875, 1.0, 0.875, 0.5, 0.875, 0.5, 0.875, 1.0, 0.8333, 1.0, 0.8333, 0.5, 0.8333, 0.5, 0.8333, 1.0, 0.7917, 1.0, 0.7917, 0.5, 0.7917, 0.5, 0.7917, 1.0, 0.75, 1.0, 0.75, 0.5, 0.75, 0.5, 0.75, 1.0, 0.7083, 1.0, 0.7083, 0.5, 0.7083, 0.5, 0.7083, 1.0, 0.6667, 1.0, 0.6667, 0.5, 0.6667, 0.5, 0.6667, 1.0, 0.625, 1.0, 0.625, 0.5, 0.625, 0.5, 0.625, 1.0, 0.5833, 1.0, 0.5833, 0.5, 0.5833, 0.5, 0.5833, 1.0, 0.5417, 1.0, 0.5417, 0.5, 0.5417, 0.5, 0.5417, 1.0, 0.5, 1.0, 0.5, 0.5, 0.5, 0.5, 0.5, 1.0, 0.4583, 1.0, 0.4583, 0.5, 0.4583, 0.5, 0.4583, 1.0, 0.4167, 1.0, 0.4167, 0.5, 0.4167, 0.5, 0.4167, 1.0, 0.375, 1.0, 0.375, 0.5, 0.375, 0.5, 0.375, 1.0, 0.3333, 1.0, 0.3333, 0.5, 0.3333, 0.5, 0.3333, 1.0, 0.2917, 1.0, 0.2917, 0.5, 0.2917, 0.5, 0.2917, 1.0, 0.25, 1.0, 0.25, 0.5, 0.25, 0.5, 0.25, 1.0, 0.2083, 1.0, 0.2083, 0.5, 0.2083, 0.5, 0.2083, 1.0, 0.1667, 1.0, 0.1667, 0.5, 0.1667, 0.5, 0.1667, 1.0, 0.125, 1.0, 0.125, 0.5, 0.125, 0.5, 0.125, 1.0, 0.08333, 1.0, 0.08333, 0.5, 0.3121, 0.4818, 0.25, 0.49, 0.1879, 0.4818, 0.13, 0.4578, 0.08029, 0.4197, 0.04215, 0.37, 0.01818, 0.3121, 0.01, 0.25, 0.01818, 0.1879, 0.04215, 0.13, 0.08029, 0.08029, 0.13, 0.04215, 0.1879, 0.01818, 0.25, 0.01, 0.3121, 0.01818, 0.37, 0.04215, 0.4197, 0.08029, 0.4578, 0.13, 0.4818, 0.1879, 0.49, 0.25, 0.4818, 0.3121, 0.4578, 0.37, 0.4197, 0.4197, 0.37, 0.4578, 0.08333, 0.5, 0.08333, 1.0, 0.04167, 1.0, 0.04167, 0.5, 0.04167, 0.5, 0.04167, 1.0, -1.863e-07, 1.0, -1.863e-07, 0.5, 0.75, 0.49, 0.8121, 0.4818, 0.87, 0.4578, 0.9197, 0.4197, 0.9578, 0.37, 0.9818, 0.3121, 0.99, 0.25, 0.9818, 0.1879, 0.9578, 0.13, 0.9197, 0.08029, 0.87, 0.04215, 0.8121, 0.01818, 0.75, 0.01, 0.6879, 0.01818, 0.63, 0.04215, 0.5803, 0.08029, 0.5422, 0.13, 0.5182, 0.1879, 0.51, 0.25, 0.5182, 0.3121, 0.5422, 0.37, 0.5803, 0.4197, 0.63, 0.4578, 0.6879, 0.4818])
me_cylinder.materials.append(mat_material_001)
me_cylinder.use_remesh_fix_poles = True
me_cylinder.use_remesh_preserve_attributes = False
me_cylinder.use_mirror_vertex_groups = False
me_cylinder.update()
me_cylinder_001 = bpy.data.meshes.new('Cylinder.001')
me_cylinder_001.from_pydata([(3.24e-30, 0.2, -0.35), (-3.24e-30, 0.2, 0.35), (0.05176, 0.1932, -0.35), (0.05176, 0.1932, 0.35), (0.1, 0.1732, -0.35), (0.1, 0.1732, 0.35), (0.1414, 0.1414, -0.35), (0.1414, 0.1414, 0.35), (0.1732, 0.1, -0.35), (0.1732, 0.1, 0.35), (0.1932, 0.05176, -0.35), (0.1932, 0.05176, 0.35), (0.2, 1.51e-08, -0.35), (0.2, 1.51e-08, 0.35), (0.1932, -0.05176, -0.35), (0.1932, -0.05176, 0.35), (0.1732, -0.1, -0.35), (0.1732, -0.1, 0.35), (0.1414, -0.1414, -0.35), (0.1414, -0.1414, 0.35), (0.1, -0.1732, -0.35), (0.1, -0.1732, 0.35), (0.05176, -0.1932, -0.35), (0.05176, -0.1932, 0.35), (7.788e-08, -0.2, -0.35), (7.788e-08, -0.2, 0.35), (-0.05176, -0.1932, -0.35), (-0.05176, -0.1932, 0.35), (-0.1, -0.1732, -0.35), (-0.1, -0.1732, 0.35), (-0.1414, -0.1414, -0.35), (-0.1414, -0.1414, 0.35), (-0.1732, -0.1, -0.35), (-0.1732, -0.1, 0.35), (-0.1932, -0.05176, -0.35), (-0.1932, -0.05176, 0.35), (-0.2, -9.298e-08, -0.35), (-0.2, -9.298e-08, 0.35), (-0.1932, 0.05176, -0.35), (-0.1932, 0.05176, 0.35), (-0.1732, 0.1, -0.35), (-0.1732, 0.1, 0.35), (-0.1414, 0.1414, -0.35), (-0.1414, 0.1414, 0.35), (-0.1, 0.1732, -0.35), (-0.1, 0.1732, 0.35), (-0.05176, 0.1932, -0.35), (-0.05176, 0.1932, 0.35)], [], [(0, 1, 3, 2), (2, 3, 5, 4), (4, 5, 7, 6), (6, 7, 9, 8), (8, 9, 11, 10), (10, 11, 13, 12), (12, 13, 15, 14), (14, 15, 17, 16), (16, 17, 19, 18), (18, 19, 21, 20), (20, 21, 23, 22), (22, 23, 25, 24), (24, 25, 27, 26), (26, 27, 29, 28), (28, 29, 31, 30), (30, 31, 33, 32), (32, 33, 35, 34), (34, 35, 37, 36), (36, 37, 39, 38), (38, 39, 41, 40), (40, 41, 43, 42), (42, 43, 45, 44), (3, 1, 47, 45, 43, 41, 39, 37, 35, 33, 31, 29, 27, 25, 23, 21, 19, 17, 15, 13, 11, 9, 7, 5), (44, 45, 47, 46), (46, 47, 1, 0), (0, 2, 4, 6, 8, 10, 12, 14, 16, 18, 20, 22, 24, 26, 28, 30, 32, 34, 36, 38, 40, 42, 44, 46)])
me_cylinder_001.polygons.foreach_set('use_smooth', [True] * 26)
_uv = me_cylinder_001.uv_layers.new(name='UVMap')
_uv.uv.foreach_set('vector', [1.0, 0.5, 1.0, 1.0, 0.9583, 1.0, 0.9583, 0.5, 0.9583, 0.5, 0.9583, 1.0, 0.9167, 1.0, 0.9167, 0.5, 0.9167, 0.5, 0.9167, 1.0, 0.875, 1.0, 0.875, 0.5, 0.875, 0.5, 0.875, 1.0, 0.8333, 1.0, 0.8333, 0.5, 0.8333, 0.5, 0.8333, 1.0, 0.7917, 1.0, 0.7917, 0.5, 0.7917, 0.5, 0.7917, 1.0, 0.75, 1.0, 0.75, 0.5, 0.75, 0.5, 0.75, 1.0, 0.7083, 1.0, 0.7083, 0.5, 0.7083, 0.5, 0.7083, 1.0, 0.6667, 1.0, 0.6667, 0.5, 0.6667, 0.5, 0.6667, 1.0, 0.625, 1.0, 0.625, 0.5, 0.625, 0.5, 0.625, 1.0, 0.5833, 1.0, 0.5833, 0.5, 0.5833, 0.5, 0.5833, 1.0, 0.5417, 1.0, 0.5417, 0.5, 0.5417, 0.5, 0.5417, 1.0, 0.5, 1.0, 0.5, 0.5, 0.5, 0.5, 0.5, 1.0, 0.4583, 1.0, 0.4583, 0.5, 0.4583, 0.5, 0.4583, 1.0, 0.4167, 1.0, 0.4167, 0.5, 0.4167, 0.5, 0.4167, 1.0, 0.375, 1.0, 0.375, 0.5, 0.375, 0.5, 0.375, 1.0, 0.3333, 1.0, 0.3333, 0.5, 0.3333, 0.5, 0.3333, 1.0, 0.2917, 1.0, 0.2917, 0.5, 0.2917, 0.5, 0.2917, 1.0, 0.25, 1.0, 0.25, 0.5, 0.25, 0.5, 0.25, 1.0, 0.2083, 1.0, 0.2083, 0.5, 0.2083, 0.5, 0.2083, 1.0, 0.1667, 1.0, 0.1667, 0.5, 0.1667, 0.5, 0.1667, 1.0, 0.125, 1.0, 0.125, 0.5, 0.125, 0.5, 0.125, 1.0, 0.08333, 1.0, 0.08333, 0.5, 0.3121, 0.4818, 0.25, 0.49, 0.1879, 0.4818, 0.13, 0.4578, 0.08029, 0.4197, 0.04215, 0.37, 0.01818, 0.3121, 0.01, 0.25, 0.01818, 0.1879, 0.04215, 0.13, 0.08029, 0.08029, 0.13, 0.04215, 0.1879, 0.01818, 0.25, 0.01, 0.3121, 0.01818, 0.37, 0.04215, 0.4197, 0.08029, 0.4578, 0.13, 0.4818, 0.1879, 0.49, 0.25, 0.4818, 0.3121, 0.4578, 0.37, 0.4197, 0.4197, 0.37, 0.4578, 0.08333, 0.5, 0.08333, 1.0, 0.04167, 1.0, 0.04167, 0.5, 0.04167, 0.5, 0.04167, 1.0, -1.863e-07, 1.0, -1.863e-07, 0.5, 0.75, 0.49, 0.8121, 0.4818, 0.87, 0.4578, 0.9197, 0.4197, 0.9578, 0.37, 0.9818, 0.3121, 0.99, 0.25, 0.9818, 0.1879, 0.9578, 0.13, 0.9197, 0.08029, 0.87, 0.04215, 0.8121, 0.01818, 0.75, 0.01, 0.6879, 0.01818, 0.63, 0.04215, 0.5803, 0.08029, 0.5422, 0.13, 0.5182, 0.1879, 0.51, 0.25, 0.5182, 0.3121, 0.5422, 0.37, 0.5803, 0.4197, 0.63, 0.4578, 0.6879, 0.4818])
me_cylinder_001.materials.append(mat_material_001_1)
me_cylinder_001.use_remesh_fix_poles = True
me_cylinder_001.use_remesh_preserve_attributes = False
me_cylinder_001.use_mirror_vertex_groups = False
me_cylinder_001.update()

# ---- curves / text
cu_circle_001 = bpy.data.curves.new('Circle.001', 'CURVE')
cu_circle_001.dimensions = '3D'
_sp = cu_circle_001.splines.new('POLY'); _sp.points.add(23)
_sp.points.foreach_set('co', [-5.346e-10, 0.2, -5.96e-09, 0.0, 0.05176, 0.1932, -5.608e-09, 0.0, 0.1, 0.1732, -4.874e-09, 0.0, 0.1414, 0.1414, -3.807e-09, 0.0, 0.1732, 0.1, -2.482e-09, 0.0, 0.1932, 0.05176, -9.864e-10, 0.0, 0.2, -9.358e-08, 5.759e-10, 0.0, 0.1932, -0.05176, 2.099e-09, 0.0, 0.1732, -0.1, 3.479e-09, 0.0, 0.1414, -0.1414, 4.622e-09, 0.0, 0.1, -0.1732, 5.45e-09, 0.0, 0.05176, -0.1932, 5.906e-09, 0.0, -7.735e-08, -0.2, 5.96e-09, 0.0, -0.05176, -0.1932, 5.608e-09, 0.0, -0.1, -0.1732, 4.874e-09, 0.0, -0.1414, -0.1414, 3.807e-09, 0.0, -0.1732, -0.1, 2.482e-09, 0.0, -0.1932, -0.05176, 9.864e-10, 0.0, -0.2, 1.569e-08, -5.759e-10, 0.0, -0.1932, 0.05176, -2.099e-09, 0.0, -0.1732, 0.1, -3.479e-09, 0.0, -0.1414, 0.1414, -4.622e-09, 0.0, -0.1, 0.1732, -5.45e-09, 0.0, -0.05176, 0.1932, -5.906e-09, 0.0])
_sp.order_v = 0
_sp.resolution_v = 0
_sp.use_cyclic_u = True
_sp.use_smooth = False
cu_circle_001.materials.append(mat_material_002)
cu_circle_001.use_path_clamp = True
cu_circle_001.bevel_depth = 0.02
cu_circle_001.fill_mode = 'FULL'
cu_circle_002 = bpy.data.curves.new('Circle.002', 'CURVE')
cu_circle_002.dimensions = '3D'
_sp = cu_circle_002.splines.new('POLY'); _sp.points.add(23)
_sp.points.foreach_set('co', [-1.171, 1.0, 0.0, 0.0, -0.9777, 1.017, -0.1213, 0.0, -0.3174, 0.9001, -0.08017, 0.0, 0.1281, 0.768, -0.05681, 0.0, 0.5132, 0.5565, -0.1235, 0.0, 0.8091, 0.3215, -0.1418, 0.0, 1.037, 0.03258, -0.106, 0.0, 0.7671, -0.3144, -0.01946, 0.0, 0.5687, -0.4979, -0.02916, 0.0, 0.1414, -0.76, -0.05543, 0.0, -0.2758, -0.9173, -0.07603, 0.0, -0.9224, -1.014, -0.1158, 0.0, -1.171, -1.0, 0.0, 0.0, -1.43, -0.9659, 0.0, 0.0, -1.671, -0.866, 0.0, 0.0, -1.878, -0.7071, 0.0, 0.0, -2.037, -0.5, 0.0, 0.0, -2.137, -0.2588, 0.0, 0.0, -2.171, 7.55e-08, 0.0, 0.0, -2.137, 0.2588, 0.0, 0.0, -2.037, 0.5, 0.0, 0.0, -1.878, 0.7071, 0.0, 0.0, -1.671, 0.866, 0.0, 0.0, -1.43, 0.9659, 0.0, 0.0])
_sp.order_v = 0
_sp.resolution_v = 0
_sp.use_cyclic_u = True
_sp.use_smooth = False
cu_circle_002.materials.append(mat_material_003)
cu_circle_002.use_path_clamp = True
cu_circle_002.bevel_depth = 0.01
cu_circle_002.fill_mode = 'FULL'

# ---- objects
ob_circle = bpy.data.objects.new('Circle', me_circle_001)
ob_cylinder = bpy.data.objects.new('Cylinder', me_cylinder)
ob_cylinder_001 = bpy.data.objects.new('Cylinder.001', me_cylinder_001)
ob_circle_001 = bpy.data.objects.new('Circle.001', cu_circle_001)
ob_circle_002 = bpy.data.objects.new('Circle.002', cu_circle_002)

# ---- transforms, parenting, visibility, modifiers, constraints
ob_circle.location = (0.0, 0.0, 0.0)
ob_circle.lineart.crease_threshold = 0.0
_m = ob_circle.modifiers.new('Subdivision', 'SUBSURF')
_m.uv_smooth = 'PRESERVE_CORNERS'
ob_cylinder.location = (-1.2, 0.0, 0.0)
ob_cylinder.rotation_euler = (1.571, 0.0, 1.571)
ob_cylinder.scale = (1.21, 1.21, 0.2571)
ob_cylinder.lineart.crease_threshold = 0.0
ob_cylinder_001.location = (-1.285, 0.0, 0.0)
ob_cylinder_001.rotation_euler = (1.571, 0.0, 1.571)
ob_cylinder_001.scale = (0.904, 0.904, 0.4731)
ob_cylinder_001.lineart.crease_threshold = 0.0
ob_circle_001.location = (-1.6, 0.0, -0.03638)
ob_circle_001.rotation_euler = (0.384, -3.063e-07, -1.676)
ob_circle_001.lineart.crease_threshold = 0.0
ob_circle_002.location = (-2.187, 0.0, 0.0)
ob_circle_002.rotation_euler = (-0.3142, -0.01151, -0.05866)
ob_circle_002.scale = (0.6012, 0.6012, 0.6012)
ob_circle_002.lineart.crease_threshold = 0.0

# ---- collection membership
col_collection.objects.link(ob_circle)
col_collection.objects.link(ob_cylinder)
col_collection.objects.link(ob_cylinder_001)
col_collection.objects.link(ob_circle_001)
col_collection.objects.link(ob_circle_002)

# ---- scene / render settings (as saved in the file)
scene.frame_start = 1; scene.frame_end = 250; scene.frame_set(1)
scene.render.engine = 'CYCLES'
scene.cycles.samples = 128
scene.cycles.sampling_pattern = 'TABULATED_SOBOL'
scene.cycles.use_adaptive_sampling = False
scene.cycles.use_light_tree = False
scene.eevee.use_gtao = True
scene.eevee.use_raytracing = True
scene.view_settings.view_transform = 'Filmic'
bpy.context.view_layer.update()

# ---- added for rendering (the .blend has no active camera and no usable light): camera, sun
cam_auto = bpy.data.cameras.new('AutoCamera')
cam_auto.lens = 50.0
cam_auto.sensor_width = 36.0
cam_auto.clip_end = 1000.0
ob_auto_camera = bpy.data.objects.new('AutoCamera', cam_auto)
scene.collection.objects.link(ob_auto_camera)
ob_auto_camera.location = (8.35915, -10.1083, 6.70756)
ob_auto_camera.rotation_euler = (1.09748, -7.21219e-08, 0.694738)
scene.camera = ob_auto_camera
light_auto_sun = bpy.data.lights.new('AutoSun', 'SUN')
light_auto_sun.energy = 3.0
light_auto_sun.angle = 0.0523599
ob_auto_sun = bpy.data.objects.new('AutoSun', light_auto_sun)
scene.collection.objects.link(ob_auto_sun)
ob_auto_sun.rotation_euler = (0.872665, 0.174533, 0.523599)
bpy.context.view_layer.update()
